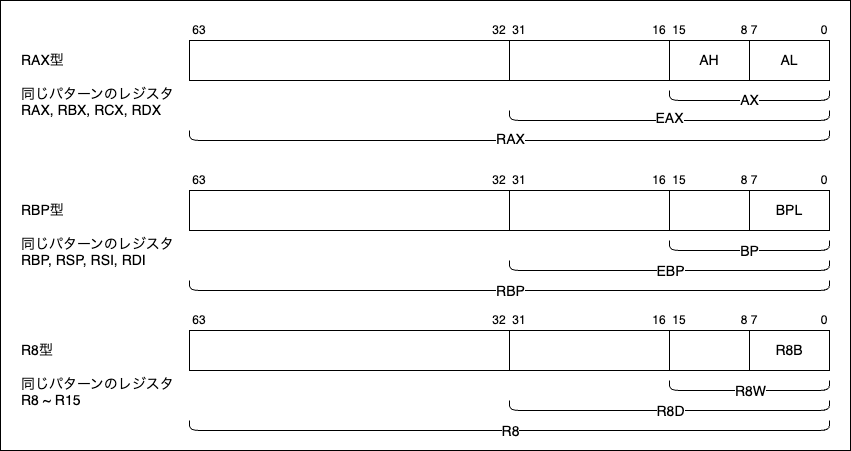

The diagram above was exported from draw.io. Its source (the exported page's mxGraphModel, read from the mxfile embedded in the PNG):
<mxGraphModel dx="1756" dy="823" grid="1" gridSize="10" guides="1" tooltips="1" connect="0" arrows="1" fold="1" page="1" pageScale="1" pageWidth="827" pageHeight="1169" math="0" shadow="0">
  <root>
    <mxCell id="0" />
    <mxCell id="1" parent="0" />
    <mxCell id="63" value="" style="rounded=0;whiteSpace=wrap;html=1;" vertex="1" parent="1">
      <mxGeometry x="-10" y="80" width="850" height="450" as="geometry" />
    </mxCell>
    <mxCell id="2" value="" style="rounded=0;whiteSpace=wrap;html=1;" vertex="1" parent="1">
      <mxGeometry x="179" y="120" width="640" height="40" as="geometry" />
    </mxCell>
    <mxCell id="3" value="" style="rounded=0;whiteSpace=wrap;html=1;" vertex="1" parent="1">
      <mxGeometry x="499" y="120" width="320" height="40" as="geometry" />
    </mxCell>
    <mxCell id="4" value="AL" style="rounded=0;whiteSpace=wrap;html=1;fontSize=14;" vertex="1" parent="1">
      <mxGeometry x="739" y="120" width="80" height="40" as="geometry" />
    </mxCell>
    <mxCell id="5" value="AH" style="rounded=0;whiteSpace=wrap;html=1;fontSize=14;" vertex="1" parent="1">
      <mxGeometry x="659" y="120" width="80" height="40" as="geometry" />
    </mxCell>
    <mxCell id="6" value="" style="endArrow=none;html=1;fontSize=14;" edge="1" parent="1">
      <mxGeometry width="50" height="50" relative="1" as="geometry">
        <mxPoint x="179" y="210" as="sourcePoint" />
        <mxPoint x="819" y="210" as="targetPoint" />
        <Array as="points">
          <mxPoint x="179" y="220" />
          <mxPoint x="819" y="220" />
        </Array>
      </mxGeometry>
    </mxCell>
    <mxCell id="52" value="RAX" style="edgeLabel;html=1;align=center;verticalAlign=middle;resizable=0;points=[];fontSize=14;" vertex="1" connectable="0" parent="6">
      <mxGeometry x="0.0029" y="2" relative="1" as="geometry">
        <mxPoint x="-1" as="offset" />
      </mxGeometry>
    </mxCell>
    <mxCell id="8" value="" style="endArrow=none;html=1;fontSize=14;" edge="1" parent="1">
      <mxGeometry width="50" height="50" relative="1" as="geometry">
        <mxPoint x="659" y="170" as="sourcePoint" />
        <mxPoint x="819" y="170" as="targetPoint" />
        <Array as="points">
          <mxPoint x="659" y="180" />
          <mxPoint x="819" y="180" />
        </Array>
      </mxGeometry>
    </mxCell>
    <mxCell id="54" value="AX" style="edgeLabel;html=1;align=center;verticalAlign=middle;resizable=0;points=[];fontSize=14;" vertex="1" connectable="0" parent="8">
      <mxGeometry x="-0.0026" y="1" relative="1" as="geometry">
        <mxPoint as="offset" />
      </mxGeometry>
    </mxCell>
    <mxCell id="9" value="" style="endArrow=none;html=1;fontSize=14;" edge="1" parent="1">
      <mxGeometry width="50" height="50" relative="1" as="geometry">
        <mxPoint x="499" y="190" as="sourcePoint" />
        <mxPoint x="819" y="190" as="targetPoint" />
        <Array as="points">
          <mxPoint x="499" y="200" />
          <mxPoint x="819" y="200" />
        </Array>
      </mxGeometry>
    </mxCell>
    <mxCell id="53" value="EAX" style="edgeLabel;html=1;align=center;verticalAlign=middle;resizable=0;points=[];fontSize=14;" vertex="1" connectable="0" parent="9">
      <mxGeometry x="-0.0014" y="3" relative="1" as="geometry">
        <mxPoint as="offset" />
      </mxGeometry>
    </mxCell>
    <mxCell id="10" value="0" style="text;html=1;align=center;verticalAlign=middle;whiteSpace=wrap;rounded=0;" vertex="1" parent="1">
      <mxGeometry x="809" y="100" width="10" height="20" as="geometry" />
    </mxCell>
    <mxCell id="11" value="7" style="text;html=1;align=center;verticalAlign=middle;whiteSpace=wrap;rounded=0;" vertex="1" parent="1">
      <mxGeometry x="739" y="100" width="10" height="20" as="geometry" />
    </mxCell>
    <mxCell id="12" value="8" style="text;html=1;align=center;verticalAlign=middle;whiteSpace=wrap;rounded=0;" vertex="1" parent="1">
      <mxGeometry x="729" y="100" width="10" height="20" as="geometry" />
    </mxCell>
    <mxCell id="13" value="15" style="text;html=1;align=center;verticalAlign=middle;whiteSpace=wrap;rounded=0;" vertex="1" parent="1">
      <mxGeometry x="659" y="100" width="20" height="20" as="geometry" />
    </mxCell>
    <mxCell id="14" value="16" style="text;html=1;align=center;verticalAlign=middle;whiteSpace=wrap;rounded=0;" vertex="1" parent="1">
      <mxGeometry x="639" y="100" width="20" height="20" as="geometry" />
    </mxCell>
    <mxCell id="15" value="31" style="text;html=1;align=center;verticalAlign=middle;whiteSpace=wrap;rounded=0;" vertex="1" parent="1">
      <mxGeometry x="499" y="100" width="20" height="20" as="geometry" />
    </mxCell>
    <mxCell id="16" value="32" style="text;html=1;align=center;verticalAlign=middle;whiteSpace=wrap;rounded=0;" vertex="1" parent="1">
      <mxGeometry x="479" y="100" width="20" height="20" as="geometry" />
    </mxCell>
    <mxCell id="18" value="63" style="text;html=1;align=center;verticalAlign=middle;whiteSpace=wrap;rounded=0;" vertex="1" parent="1">
      <mxGeometry x="179" y="100" width="20" height="20" as="geometry" />
    </mxCell>
    <mxCell id="19" value="RAX型&lt;div&gt;&lt;div&gt;&lt;br&gt;&lt;/div&gt;&lt;div&gt;同じパターンのレジスタ&lt;/div&gt;&lt;/div&gt;&lt;div&gt;RAX, RBX, RCX, RDX&lt;/div&gt;" style="text;html=1;align=left;verticalAlign=middle;whiteSpace=wrap;rounded=0;fontSize=14;" vertex="1" parent="1">
      <mxGeometry x="9" y="120" width="170" height="90" as="geometry" />
    </mxCell>
    <mxCell id="20" value="" style="rounded=0;whiteSpace=wrap;html=1;" vertex="1" parent="1">
      <mxGeometry x="179" y="270" width="640" height="40" as="geometry" />
    </mxCell>
    <mxCell id="21" value="" style="rounded=0;whiteSpace=wrap;html=1;" vertex="1" parent="1">
      <mxGeometry x="499" y="270" width="320" height="40" as="geometry" />
    </mxCell>
    <mxCell id="22" value="&lt;font&gt;BPL&lt;/font&gt;" style="rounded=0;whiteSpace=wrap;html=1;fontSize=14;" vertex="1" parent="1">
      <mxGeometry x="739" y="270" width="80" height="40" as="geometry" />
    </mxCell>
    <mxCell id="23" value="" style="rounded=0;whiteSpace=wrap;html=1;" vertex="1" parent="1">
      <mxGeometry x="659" y="270" width="80" height="40" as="geometry" />
    </mxCell>
    <mxCell id="24" value="" style="endArrow=none;html=1;" edge="1" parent="1">
      <mxGeometry width="50" height="50" relative="1" as="geometry">
        <mxPoint x="179" y="360" as="sourcePoint" />
        <mxPoint x="819" y="360" as="targetPoint" />
        <Array as="points">
          <mxPoint x="179" y="370" />
          <mxPoint x="819" y="370" />
        </Array>
      </mxGeometry>
    </mxCell>
    <mxCell id="55" value="RBP" style="edgeLabel;html=1;align=center;verticalAlign=middle;resizable=0;points=[];fontSize=14;" vertex="1" connectable="0" parent="24">
      <mxGeometry x="0.0029" y="3" relative="1" as="geometry">
        <mxPoint x="-1" y="3" as="offset" />
      </mxGeometry>
    </mxCell>
    <mxCell id="25" value="" style="endArrow=none;html=1;" edge="1" parent="1">
      <mxGeometry width="50" height="50" relative="1" as="geometry">
        <mxPoint x="659" y="320" as="sourcePoint" />
        <mxPoint x="819" y="320" as="targetPoint" />
        <Array as="points">
          <mxPoint x="659" y="330" />
          <mxPoint x="819" y="330" />
        </Array>
      </mxGeometry>
    </mxCell>
    <mxCell id="58" value="BP" style="edgeLabel;html=1;align=center;verticalAlign=middle;resizable=0;points=[];fontSize=14;" vertex="1" connectable="0" parent="25">
      <mxGeometry x="-0.0026" relative="1" as="geometry">
        <mxPoint as="offset" />
      </mxGeometry>
    </mxCell>
    <mxCell id="26" value="" style="endArrow=none;html=1;" edge="1" parent="1">
      <mxGeometry width="50" height="50" relative="1" as="geometry">
        <mxPoint x="499" y="340" as="sourcePoint" />
        <mxPoint x="819" y="340" as="targetPoint" />
        <Array as="points">
          <mxPoint x="499" y="350" />
          <mxPoint x="819" y="350" />
        </Array>
      </mxGeometry>
    </mxCell>
    <mxCell id="56" value="EBP" style="edgeLabel;html=1;align=center;verticalAlign=middle;resizable=0;points=[];fontSize=14;" vertex="1" connectable="0" parent="26">
      <mxGeometry x="0.0055" y="3" relative="1" as="geometry">
        <mxPoint x="-1" y="3" as="offset" />
      </mxGeometry>
    </mxCell>
    <mxCell id="27" value="0" style="text;html=1;align=center;verticalAlign=middle;whiteSpace=wrap;rounded=0;" vertex="1" parent="1">
      <mxGeometry x="809" y="250" width="10" height="20" as="geometry" />
    </mxCell>
    <mxCell id="28" value="7" style="text;html=1;align=center;verticalAlign=middle;whiteSpace=wrap;rounded=0;" vertex="1" parent="1">
      <mxGeometry x="739" y="250" width="10" height="20" as="geometry" />
    </mxCell>
    <mxCell id="29" value="8" style="text;html=1;align=center;verticalAlign=middle;whiteSpace=wrap;rounded=0;" vertex="1" parent="1">
      <mxGeometry x="729" y="250" width="10" height="20" as="geometry" />
    </mxCell>
    <mxCell id="62" value="" style="edgeStyle=none;html=1;" edge="1" parent="1" source="30" target="21">
      <mxGeometry relative="1" as="geometry" />
    </mxCell>
    <mxCell id="30" value="15" style="text;html=1;align=center;verticalAlign=middle;whiteSpace=wrap;rounded=0;" vertex="1" parent="1">
      <mxGeometry x="659" y="250" width="20" height="20" as="geometry" />
    </mxCell>
    <mxCell id="31" value="16" style="text;html=1;align=center;verticalAlign=middle;whiteSpace=wrap;rounded=0;" vertex="1" parent="1">
      <mxGeometry x="639" y="250" width="20" height="20" as="geometry" />
    </mxCell>
    <mxCell id="32" value="31" style="text;html=1;align=center;verticalAlign=middle;whiteSpace=wrap;rounded=0;" vertex="1" parent="1">
      <mxGeometry x="499" y="250" width="20" height="20" as="geometry" />
    </mxCell>
    <mxCell id="33" value="32" style="text;html=1;align=center;verticalAlign=middle;whiteSpace=wrap;rounded=0;" vertex="1" parent="1">
      <mxGeometry x="479" y="250" width="20" height="20" as="geometry" />
    </mxCell>
    <mxCell id="34" value="63" style="text;html=1;align=center;verticalAlign=middle;whiteSpace=wrap;rounded=0;" vertex="1" parent="1">
      <mxGeometry x="179" y="250" width="20" height="20" as="geometry" />
    </mxCell>
    <mxCell id="35" value="RBP型&lt;div&gt;&lt;div&gt;&lt;br&gt;&lt;/div&gt;&lt;div&gt;同じパターンのレジスタ&lt;/div&gt;&lt;/div&gt;&lt;div&gt;RBP, RSP, RSI, RDI&lt;/div&gt;" style="text;html=1;align=left;verticalAlign=middle;whiteSpace=wrap;rounded=0;fontSize=14;" vertex="1" parent="1">
      <mxGeometry x="9" y="270" width="170" height="90" as="geometry" />
    </mxCell>
    <mxCell id="36" value="" style="rounded=0;whiteSpace=wrap;html=1;" vertex="1" parent="1">
      <mxGeometry x="179" y="410" width="640" height="40" as="geometry" />
    </mxCell>
    <mxCell id="37" value="" style="rounded=0;whiteSpace=wrap;html=1;" vertex="1" parent="1">
      <mxGeometry x="499" y="410" width="320" height="40" as="geometry" />
    </mxCell>
    <mxCell id="38" value="R8B" style="rounded=0;whiteSpace=wrap;html=1;fontSize=14;" vertex="1" parent="1">
      <mxGeometry x="739" y="410" width="80" height="40" as="geometry" />
    </mxCell>
    <mxCell id="39" value="" style="rounded=0;whiteSpace=wrap;html=1;" vertex="1" parent="1">
      <mxGeometry x="659" y="410" width="80" height="40" as="geometry" />
    </mxCell>
    <mxCell id="40" value="" style="endArrow=none;html=1;" edge="1" parent="1">
      <mxGeometry width="50" height="50" relative="1" as="geometry">
        <mxPoint x="179" y="500" as="sourcePoint" />
        <mxPoint x="819" y="500" as="targetPoint" />
        <Array as="points">
          <mxPoint x="179" y="510" />
          <mxPoint x="819" y="510" />
        </Array>
      </mxGeometry>
    </mxCell>
    <mxCell id="59" value="R8" style="edgeLabel;html=1;align=center;verticalAlign=middle;resizable=0;points=[];fontSize=14;" vertex="1" connectable="0" parent="40">
      <mxGeometry x="-0.0043" y="4" relative="1" as="geometry">
        <mxPoint x="1" y="4" as="offset" />
      </mxGeometry>
    </mxCell>
    <mxCell id="41" value="" style="endArrow=none;html=1;" edge="1" parent="1">
      <mxGeometry width="50" height="50" relative="1" as="geometry">
        <mxPoint x="659" y="460" as="sourcePoint" />
        <mxPoint x="819" y="460" as="targetPoint" />
        <Array as="points">
          <mxPoint x="659" y="470" />
          <mxPoint x="819" y="470" />
        </Array>
      </mxGeometry>
    </mxCell>
    <mxCell id="61" value="R8W" style="edgeLabel;html=1;align=center;verticalAlign=middle;resizable=0;points=[];fontSize=14;" vertex="1" connectable="0" parent="41">
      <mxGeometry x="-0.0157" y="3" relative="1" as="geometry">
        <mxPoint x="1" y="3" as="offset" />
      </mxGeometry>
    </mxCell>
    <mxCell id="42" value="" style="endArrow=none;html=1;" edge="1" parent="1">
      <mxGeometry width="50" height="50" relative="1" as="geometry">
        <mxPoint x="499" y="480" as="sourcePoint" />
        <mxPoint x="819" y="480" as="targetPoint" />
        <Array as="points">
          <mxPoint x="499" y="490" />
          <mxPoint x="819" y="490" />
        </Array>
      </mxGeometry>
    </mxCell>
    <mxCell id="60" value="R8D" style="edgeLabel;html=1;align=center;verticalAlign=middle;resizable=0;points=[];fontSize=14;" vertex="1" connectable="0" parent="42">
      <mxGeometry x="0.0125" y="4" relative="1" as="geometry">
        <mxPoint x="-2" y="4" as="offset" />
      </mxGeometry>
    </mxCell>
    <mxCell id="43" value="0" style="text;html=1;align=center;verticalAlign=middle;whiteSpace=wrap;rounded=0;" vertex="1" parent="1">
      <mxGeometry x="809" y="390" width="10" height="20" as="geometry" />
    </mxCell>
    <mxCell id="44" value="7" style="text;html=1;align=center;verticalAlign=middle;whiteSpace=wrap;rounded=0;" vertex="1" parent="1">
      <mxGeometry x="739" y="390" width="10" height="20" as="geometry" />
    </mxCell>
    <mxCell id="45" value="8" style="text;html=1;align=center;verticalAlign=middle;whiteSpace=wrap;rounded=0;" vertex="1" parent="1">
      <mxGeometry x="729" y="390" width="10" height="20" as="geometry" />
    </mxCell>
    <mxCell id="46" value="15" style="text;html=1;align=center;verticalAlign=middle;whiteSpace=wrap;rounded=0;" vertex="1" parent="1">
      <mxGeometry x="659" y="390" width="20" height="20" as="geometry" />
    </mxCell>
    <mxCell id="47" value="16" style="text;html=1;align=center;verticalAlign=middle;whiteSpace=wrap;rounded=0;" vertex="1" parent="1">
      <mxGeometry x="639" y="390" width="20" height="20" as="geometry" />
    </mxCell>
    <mxCell id="48" value="31" style="text;html=1;align=center;verticalAlign=middle;whiteSpace=wrap;rounded=0;" vertex="1" parent="1">
      <mxGeometry x="499" y="390" width="20" height="20" as="geometry" />
    </mxCell>
    <mxCell id="49" value="32" style="text;html=1;align=center;verticalAlign=middle;whiteSpace=wrap;rounded=0;" vertex="1" parent="1">
      <mxGeometry x="479" y="390" width="20" height="20" as="geometry" />
    </mxCell>
    <mxCell id="50" value="63" style="text;html=1;align=center;verticalAlign=middle;whiteSpace=wrap;rounded=0;" vertex="1" parent="1">
      <mxGeometry x="179" y="390" width="20" height="20" as="geometry" />
    </mxCell>
    <mxCell id="51" value="R8型&lt;div&gt;&lt;div&gt;&lt;br&gt;&lt;/div&gt;&lt;div&gt;同じパターンのレジスタ&lt;/div&gt;&lt;/div&gt;&lt;div&gt;R8 ~ R15&lt;/div&gt;" style="text;html=1;align=left;verticalAlign=middle;whiteSpace=wrap;rounded=0;fontSize=14;" vertex="1" parent="1">
      <mxGeometry x="9" y="410" width="170" height="90" as="geometry" />
    </mxCell>
  </root>
</mxGraphModel>